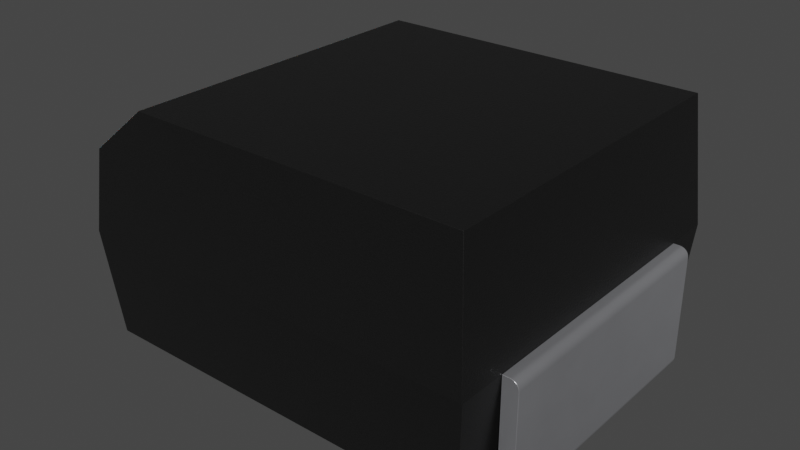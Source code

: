 # Source: C_Pol_EIA-B.blend  (saved by Blender 4.1.23; exported with 4.5.12 LTS)
import bpy
from mathutils import Matrix  # noqa: F401  (used for matrix-valued properties, if any)

bpy.ops.wm.read_factory_settings(use_empty=True)
scene = bpy.context.scene
scene.name = 'Scene'

# ---- collections
col_c_pol_eia_b = bpy.data.collections.new('C_Pol_EIA-B'); scene.collection.children.link(col_c_pol_eia_b)

# ---- materials (node trees are filled in below, after node groups)
mat_plastic_chip = bpy.data.materials.new('plastic_chip')
mat_plastic_chip.use_transparent_shadow = False
mat_plastic_chip.preview_render_type = 'CUBE'
mat_white_markings = bpy.data.materials.new('white_markings')
mat_white_markings.use_transparent_shadow = False
mat_white_markings.preview_render_type = 'FLAT'
mat_metal_pins = bpy.data.materials.new('metal_pins')
mat_metal_pins.use_transparent_shadow = False
mat_metal_pins.preview_render_type = 'CUBE'

# ---- node groups
ng_auto_smooth = bpy.data.node_groups.new('Auto Smooth', 'GeometryNodeTree')
_s = ng_auto_smooth.interface.new_socket(name='Geometry', in_out='OUTPUT', socket_type='NodeSocketGeometry')
_s = ng_auto_smooth.interface.new_socket(name='Geometry', in_out='INPUT', socket_type='NodeSocketGeometry')
_s = ng_auto_smooth.interface.new_socket(name='Angle', in_out='INPUT', socket_type='NodeSocketFloat')
_s.subtype = 'ANGLE'
_s.min_value = 0.0
_s.max_value = 3.142
ng_auto_smooth.is_modifier = True
_N = ng_auto_smooth.nodes; _L = ng_auto_smooth.links
n0 = _N.new('NodeGroupOutput'); n0.name = 'Group Output'; n0.location = (480, -100)
n1 = _N.new('NodeGroupInput'); n1.name = 'Group Input'; n1.location = (-420, -300)
n2 = _N.new('NodeGroupInput'); n2.name = 'Group Input.001'; n2.location = (-60, -100)
n3 = _N.new('GeometryNodeSetShadeSmooth'); n3.name = 'Set Shade Smooth'; n3.location = (120, -100)
n3.domain = 'EDGE'
n4 = _N.new('GeometryNodeSetShadeSmooth'); n4.name = 'Set Shade Smooth.001'; n4.location = (300, -100)
n5 = _N.new('GeometryNodeInputMeshEdgeAngle'); n5.name = 'Edge Angle'; n5.location = (-420, -220)
n6 = _N.new('GeometryNodeInputEdgeSmooth'); n6.name = 'Is Edge Smooth'; n6.location = (-60, -160)
n7 = _N.new('GeometryNodeInputShadeSmooth'); n7.name = 'Is Face Smooth'; n7.location = (-240, -340)
n8 = _N.new('FunctionNodeBooleanMath'); n8.name = 'Boolean Math'; n8.location = (-60, -220)
n9 = _N.new('FunctionNodeCompare'); n9.name = 'Compare'; n9.location = (-240, -180)
n9.operation = 'LESS_EQUAL'
_L.new(n5.outputs[0], n9.inputs[0])
_L.new(n4.outputs[0], n0.inputs[0])
_L.new(n1.outputs[1], n9.inputs[1])
_L.new(n9.outputs[0], n8.inputs[0])
_L.new(n7.outputs[0], n8.inputs[1])
_L.new(n2.outputs[0], n3.inputs[0])
_L.new(n6.outputs[0], n3.inputs[1])
_L.new(n3.outputs[0], n4.inputs[0])
_L.new(n8.outputs[0], n3.inputs[2])
n0.is_active_output = True

# ---- material node trees
mat_plastic_chip.use_nodes = True; mat_plastic_chip.node_tree.nodes.clear()
_N = mat_plastic_chip.node_tree.nodes; _L = mat_plastic_chip.node_tree.links
n0 = _N.new('ShaderNodeBsdfPrincipled'); n0.name = 'Principled BSDF'; n0.location = (10, 300)
n0.distribution = 'GGX'
n0.subsurface_method = 'BURLEY'
n0.inputs[0].default_value = (0.009312, 0.009312, 0.009312, 1.0)
n0.inputs[1].default_value = 0.1372
n0.inputs[2].default_value = 0.3706
n0.inputs[3].default_value = 1.45
n0.inputs[27].default_value = (0.0, 0.0, 0.0, 1.0)
n0.inputs[28].default_value = 1.0
n1 = _N.new('ShaderNodeOutputMaterial'); n1.name = 'Material Output'; n1.location = (300, 300)
n2 = _N.new('ShaderNodeTexNoise'); n2.name = 'Noise Texture'; n2.location = (-893, 54)
n2.inputs[2].default_value = 200.0
n2.inputs[3].default_value = 3.6
n2.inputs[4].default_value = 0.8375
n3 = _N.new('ShaderNodeBump'); n3.name = 'Bump'; n3.location = (-604, -53)
n3.inputs[0].default_value = 0.08
n3.inputs[1].default_value = 1.0
n3.inputs[2].default_value = 1.0
_L.new(n0.outputs[0], n1.inputs[0])
_L.new(n2.outputs[0], n3.inputs[3])
_L.new(n3.outputs[0], n0.inputs[5])
n1.is_active_output = True
mat_white_markings.use_nodes = True; mat_white_markings.node_tree.nodes.clear()
_N = mat_white_markings.node_tree.nodes; _L = mat_white_markings.node_tree.links
n0 = _N.new('ShaderNodeOutputMaterial'); n0.name = 'Material Output'; n0.location = (493, 281)
n1 = _N.new('ShaderNodeBsdfPrincipled'); n1.name = 'Principled BSDF'; n1.location = (159, 253)
n1.distribution = 'GGX'
n1.subsurface_method = 'BURLEY'
n1.inputs[1].default_value = 0.02
n1.inputs[2].default_value = 0.4636
n1.inputs[3].default_value = 1.4
n1.inputs[8].default_value = 1.0
n1.inputs[10].default_value = 0.3682
n1.inputs[13].default_value = 0.6591
n1.inputs[18].default_value = 0.2318
n1.inputs[20].default_value = 0.6709
n1.inputs[24].default_value = 0.1191
n1.inputs[27].default_value = (0.0, 0.0, 0.0, 1.0)
n1.inputs[28].default_value = 1.0
n2 = _N.new('ShaderNodeMapping'); n2.name = 'Mapping'; n2.location = (-1010, 265)
n2.inputs[3].default_value = (3.0, 1.0, 1.0)
n3 = _N.new('ShaderNodeTexCoord'); n3.name = 'Texture Coordinate'; n3.location = (-1250, 180)
n4 = _N.new('ShaderNodeBump'); n4.name = 'Bump'; n4.location = (-376, -99)
n4.inputs[0].default_value = 0.05
n4.inputs[1].default_value = 1.0
n4.inputs[2].default_value = 1.0
n5 = _N.new('ShaderNodeTexNoise'); n5.name = 'Noise Texture'; n5.location = (-662, 176)
n5.inputs[2].default_value = 88.0
n5.inputs[3].default_value = 10.8
n5.inputs[4].default_value = 0.9167
n5.inputs[8].default_value = 1.6
n6 = _N.new('ShaderNodeValToRGB'); n6.name = 'ColorRamp'; n6.location = (-354, 186)
while len(n6.color_ramp.elements) > 1: n6.color_ramp.elements.remove(n6.color_ramp.elements[-1])
n6.color_ramp.elements[0].position = 0.0; n6.color_ramp.elements[0].color = (0.2596, 0.2596, 0.2596, 1.0)
_e = n6.color_ramp.elements.new(1.0); _e.color = (0.6303, 0.6303, 0.6303, 1.0)
n7 = _N.new('ShaderNodeMix'); n7.name = 'Mix'; n7.location = (-58, 311)
n7.data_type = 'RGBA'
n7.inputs[0].default_value = 0.3682
n7.inputs[7].default_value = (0.2525, 0.2525, 0.2525, 1.0)
_L.new(n5.outputs[0], n6.inputs[0])
_L.new(n1.outputs[0], n0.inputs[0])
_L.new(n3.outputs[2], n2.inputs[0])
_L.new(n2.outputs[0], n5.inputs[0])
_L.new(n5.outputs[0], n4.inputs[3])
_L.new(n4.outputs[0], n1.inputs[5])
_L.new(n6.outputs[0], n7.inputs[6])
_L.new(n7.outputs[2], n1.inputs[0])
n0.is_active_output = True
mat_metal_pins.use_nodes = True; mat_metal_pins.node_tree.nodes.clear()
_N = mat_metal_pins.node_tree.nodes; _L = mat_metal_pins.node_tree.links
n0 = _N.new('ShaderNodeMapping'); n0.name = 'Mapping'; n0.location = (-1447, -91)
n0.inputs[3].default_value = (4.8, 1.2, 1.1)
n1 = _N.new('ShaderNodeBsdfPrincipled'); n1.name = 'Principled BSDF'; n1.location = (-560, 254)
n1.distribution = 'GGX'
n1.subsurface_method = 'BURLEY'
n1.inputs[1].default_value = 0.7818
n1.inputs[2].default_value = 0.2886
n1.inputs[3].default_value = 1.45
n1.inputs[13].default_value = 0.0
n1.inputs[27].default_value = (0.0, 0.0, 0.0, 1.0)
n1.inputs[28].default_value = 1.0
n2 = _N.new('ShaderNodeOutputMaterial'); n2.name = 'Material Output.002'; n2.location = (-205, 253)
n2.width = 213
n3 = _N.new('ShaderNodeTexNoise'); n3.name = 'Noise Texture.002'; n3.location = (-1228, -73)
n3.inputs[2].default_value = 0.1
n3.inputs[3].default_value = 7.0
n3.inputs[4].default_value = 0.6
n3.inputs[8].default_value = 0.4
n4 = _N.new('ShaderNodeTexCoord'); n4.name = 'Texture Coordinate'; n4.location = (-1636, -116)
n5 = _N.new('ShaderNodeMix'); n5.name = 'Mix.001'; n5.location = (-921, 45)
n5.data_type = 'RGBA'
n5.inputs[6].default_value = (0.9398, 0.9547, 1.0, 1.0)
n5.inputs[7].default_value = (0.13, 0.1259, 0.1359, 1.0)
n6 = _N.new('ShaderNodeBump'); n6.name = 'Bump.001'; n6.location = (-1001, -227)
n6.inputs[0].default_value = 0.05
n6.inputs[1].default_value = 0.01
n6.inputs[2].default_value = 1.0
_L.new(n1.outputs[0], n2.inputs[0])
_L.new(n3.outputs[0], n6.inputs[3])
_L.new(n0.outputs[0], n3.inputs[0])
_L.new(n3.outputs[0], n5.inputs[0])
_L.new(n4.outputs[3], n0.inputs[0])
_L.new(n5.outputs[2], n1.inputs[0])
_L.new(n6.outputs[0], n1.inputs[5])
n2.is_active_output = True

# ---- world
world_world = bpy.data.worlds.new('World'); scene.world = world_world
world_world.use_nodes = True; world_world.node_tree.nodes.clear()
_N = world_world.node_tree.nodes; _L = world_world.node_tree.links
n0 = _N.new('ShaderNodeOutputWorld'); n0.name = 'World Output'; n0.location = (300, 300)
n1 = _N.new('ShaderNodeBackground'); n1.name = 'Background'; n1.location = (10, 300)
n1.inputs[0].default_value = (0.05088, 0.05088, 0.05088, 1.0)
_L.new(n1.outputs[0], n0.inputs[0])
n0.is_active_output = True
world_world.color = (0.05088, 0.05088, 0.05088)
world_world.use_sun_shadow = False
world_world.sun_shadow_jitter_overblur = 0.0

# ---- meshes
me_c_pol_eia_b = bpy.data.meshes.new('C_Pol_EIA-B')
me_c_pol_eia_b.from_pydata([(-0.7701, 0.77, 0.03), (-0.7701, 0.77, 0.13), (-0.7701, -0.77, 0.13), (-1.641, -1.421, 0.13), (1.641, -1.421, 0.13), (1.641, 1.421, 0.13), (-1.641, 1.421, 0.13), (-1.72, -1.5, 1.03), (0.7699, -0.77, 0.13), (0.7699, 0.77, 0.03), (0.7699, 0.77, 0.13), (0.7699, -0.77, 0.03), (-0.7701, -0.77, 0.03), (1.626, -1.406, 2.1), (1.72, 1.5, 1.03), (-1.661, -1.441, 1.702), (-1.72, 1.5, 1.03), (1.72, -1.5, 1.03), (1.626, 1.406, 2.1), (-1.186, 1.406, 2.1), (-1.186, -1.406, 2.1), (-1.661, 1.441, 1.702), (1.85, -1.1, 0.075), (1.85, 1.1, 0.075), (1.05, 1.1, 0.13), (1.847, 1.1, 0.05559), (1.828, 1.1, 0.02197), (1.812, 1.1, 0.01005), (1.794, 1.1, 0.002556), (1.85, 1.1, 0.955), (1.812, 1.1, 1.02), (1.05, 1.1, 9.686e-08), (1.05, -1.1, 0.0), (1.794, -1.1, 0.002556), (1.84, -1.1, 0.0375), (1.847, -1.1, 0.05559), (1.775, -1.1, 1.03), (1.847, -1.1, 0.9744), (1.84, -1.1, 0.9925), (1.828, -1.1, 1.008), (1.812, -1.1, 1.02), (1.72, -1.1, 1.03), (1.775, 1.1, 1.03), (1.775, 1.1, 9.686e-08), (1.05, -1.1, 0.13), (1.72, 1.1, 1.03), (1.72, -1.1, 0.13), (1.72, 1.1, 0.13), (1.85, -1.1, 0.955), (1.794, -1.1, 1.027), (1.794, 1.1, 1.027), (1.828, 1.1, 1.008), (1.84, 1.1, 0.9925), (1.847, 1.1, 0.9744), (1.775, -1.1, 0.0), (1.812, -1.1, 0.01005), (1.828, -1.1, 0.02197), (1.84, 1.1, 0.0375), (-1.72, -0.5, 1.03), (-1.05, -1.1, 0.13), (-1.72, 1.1, 1.03), (-1.775, 0.5, 1.03), (-1.72, 0.5, 1.03), (-1.85, 0.5, 0.5), (-1.85, -0.5, 0.955), (-1.85, -1.1, 0.955), (-1.848, -1.1, 0.05559), (-1.828, -1.1, 0.02197), (-1.813, -1.1, 0.01005), (-1.795, -1.1, 0.002556), (-1.775, -1.1, 0.0), (-1.05, -1.1, 0.0), (-1.72, -1.1, 1.03), (-1.775, -1.1, 1.03), (-1.813, -1.1, 1.02), (-1.828, -1.1, 1.008), (-1.84, -1.1, 0.9925), (-1.848, -1.1, 0.9744), (-1.795, 1.1, 0.002556), (-1.813, 1.1, 0.01005), (-1.828, 1.1, 0.02197), (-1.05, 1.1, 9.686e-08), (-1.05, 1.1, 0.13), (-1.72, 1.1, 0.13), (-1.775, 1.1, 1.03), (-1.85, 1.1, 0.955), (-1.848, 1.1, 0.9744), (-1.828, 1.1, 1.008), (-1.813, 1.1, 1.02), (-1.72, 0.5, 0.5), (-1.72, -1.1, 0.13), (-1.828, 0.5, 1.008), (-1.84, 0.5, 0.9925), (-1.848, 0.5, 0.9744), (-1.85, -0.5, 0.5), (-1.84, -0.5, 0.9925), (-1.828, -0.5, 1.008), (-1.813, -0.5, 1.02), (-1.795, -0.5, 1.027), (-1.775, -0.5, 1.03), (-1.72, -0.5, 0.5), (-1.795, 0.5, 1.027), (-1.813, 0.5, 1.02), (-1.85, 0.5, 0.955), (-1.84, 1.1, 0.9925), (-1.795, 1.1, 1.027), (-1.85, -1.1, 0.075), (-1.84, -1.1, 0.0375), (-1.85, 1.1, 0.075), (-1.775, 1.1, 9.686e-08), (-1.84, 1.1, 0.0375), (-1.848, 1.1, 0.05559), (-1.795, -1.1, 1.027), (-1.848, -0.5, 0.9744)], [], [(14, 17, 4, 5), (8, 3, 6, 1, 2), (68, 67, 80, 79), (69, 68, 79, 78), (5, 4, 3, 8, 10, 1, 6), (3, 7, 16, 6), (12, 0, 9, 11), (20, 19, 21, 15), (10, 9, 0, 1), (15, 21, 16, 7), (61, 62, 60, 84), (43, 28, 33, 54), (39, 38, 52, 51), (21, 19, 18, 14, 16), (91, 102, 88, 87), (29, 48, 22, 23), (39, 40, 49, 36, 41, 46, 44, 32, 54, 33, 55, 56, 34, 35, 22, 48, 37, 38), (43, 54, 32, 31), (36, 49, 50, 42), (100, 94, 64, 113, 95, 96, 97, 98, 99, 58), (57, 25, 35, 34), (44, 24, 31, 32), (103, 93, 86, 85), (12, 2, 1, 0), (89, 63, 94, 100), (8, 2, 12, 11), (6, 16, 14, 5), (18, 13, 17, 14), (8, 11, 9, 10), (14, 16, 7, 17), (41, 36, 42, 45), (74, 112, 98, 97), (13, 20, 15, 7, 17), (20, 13, 18, 19), (38, 37, 53, 52), (47, 45, 42, 50, 30, 51, 52, 53, 29, 23, 25, 57, 26, 27, 28, 43, 31, 24), (100, 58, 72, 90, 83, 60, 62, 89), (70, 69, 78, 109), (27, 26, 56, 55), (47, 24, 44, 46), (66, 106, 108, 111), (41, 45, 47, 46), (49, 40, 30, 50), (28, 27, 55, 33), (71, 81, 82, 59), (40, 39, 51, 30), (25, 23, 22, 35), (73, 72, 58, 99), (81, 71, 70, 109), (108, 106, 65, 64, 94, 63, 103, 85), (74, 75, 76, 77, 65, 106, 66, 107, 67, 68, 69, 70, 71, 59, 90, 72, 73, 112), (88, 105, 84, 60, 83, 82, 81, 109, 78, 79, 80, 110, 111, 108, 85, 86, 104, 87), (84, 105, 101, 61), (82, 83, 90, 59), (103, 63, 89, 62, 61, 101, 102, 91, 92, 93), (99, 98, 112, 73), (77, 76, 95, 113), (26, 57, 34, 56), (65, 77, 113, 64), (92, 91, 87, 104), (17, 7, 3, 4), (93, 92, 104, 86), (107, 66, 111, 110), (29, 53, 37, 48), (102, 101, 105, 88), (67, 107, 110, 80), (75, 74, 97, 96), (76, 75, 96, 95)])
me_c_pol_eia_b.polygons.foreach_set('use_smooth', [True] * 68)
me_c_pol_eia_b.polygons.foreach_set('material_index', [0, 0, 2, 2, 0, 0, 0, 1, 0, 0, 2, 2, 2, 0, 2, 2, 2, 2, 2, 2, 2, 2, 2, 0, 2, 0, 0, 0, 0, 0, 2, 2, 0, 0, 2, 2, 2, 2, 2, 2, 2, 2, 2, 2, 2, 2, 2, 2, 2, 2, 2, 2, 2, 2, 2, 2, 2, 2, 2, 2, 0, 2, 2, 2, 2, 2, 2, 2])
_k = set([(0, 1), (0, 9), (0, 12), (1, 2), (1, 10), (2, 8), (2, 12), (3, 4), (3, 6), (3, 7), (4, 5), (4, 17), (5, 6), (5, 14), (6, 16), (7, 15), (7, 16), (7, 17), (8, 10), (8, 11), (9, 10), (9, 11), (11, 12), (13, 17), (13, 18), (13, 20), (14, 16), (14, 17), (14, 18), (15, 20), (15, 21), (16, 21), (18, 19), (19, 20), (19, 21), (22, 35), (22, 48), (23, 25), (23, 29), (24, 31), (24, 44), (24, 47), (25, 57), (26, 27), (26, 57), (27, 28), (28, 43), (29, 53), (30, 50), (30, 51), (31, 32), (31, 43), (32, 44), (32, 54), (33, 54), (33, 55), (34, 35), (34, 56), (36, 41), (36, 49), (37, 38), (37, 48), (38, 39), (39, 40), (40, 49), (41, 45), (41, 46), (42, 45), (42, 50), (44, 46), (45, 47), (46, 47), (51, 52), (52, 53), (55, 56), (58, 72), (58, 99), (58, 100), (59, 71), (59, 82), (59, 90), (60, 62), (60, 83), (60, 84), (61, 62), (61, 101), (62, 89), (63, 89), (63, 94), (63, 103), (64, 94), (64, 113), (65, 77), (65, 106), (66, 106), (66, 107), (67, 68), (67, 107), (68, 69), (69, 70), (70, 71), (71, 81), (72, 73), (72, 90), (73, 112), (74, 75), (74, 112), (75, 76), (76, 77), (78, 79), (78, 109), (79, 80), (80, 110), (81, 82), (81, 109), (82, 83), (83, 90), (84, 105), (85, 86), (85, 108), (86, 104), (87, 88), (87, 104), (88, 105), (89, 100), (91, 92), (91, 102), (92, 93), (93, 103), (94, 100), (95, 96), (95, 113), (96, 97), (97, 98), (98, 99), (101, 102), (108, 111), (110, 111)])
me_c_pol_eia_b.attributes.new('sharp_edge', 'BOOLEAN', 'EDGE').data.foreach_set('value', [ (min(e.vertices), max(e.vertices)) in _k for e in me_c_pol_eia_b.edges])
_uv = me_c_pol_eia_b.uv_layers.new(name='UVMap')
_uv.uv.foreach_set('vector', [0.9054, 0.4946, 0.09459, 0.4946, 0.1159, 0.2514, 0.8841, 0.2514, 0.7081, 0.2919, 0.05642, 0.1159, 0.05642, 0.8841, 0.2919, 0.7081, 0.2919, 0.2919, 0.01014, 0.2027, 0.005937, 0.2027, 0.005937, 0.7973, 0.01014, 0.7973, 0.01502, 0.2027, 0.01014, 0.2027, 0.01014, 0.7973, 0.01502, 0.7973, 0.9436, 0.8841, 0.9436, 0.1159, 0.05642, 0.1159, 0.7081, 0.2919, 0.7081, 0.7081, 0.2919, 0.7081, 0.05642, 0.8841, 0.1159, 0.2514, 0.09459, 0.4946, 0.9054, 0.4946, 0.8841, 0.2514, 0.2919, 0.2919, 0.2919, 0.7081, 0.7081, 0.7081, 0.7081, 0.2919, 0.1794, 0.1199, 0.1794, 0.8801, 0.05101, 0.8895, 0.05101, 0.1105, 0.7081, 0.2514, 0.7081, 0.2243, 0.2919, 0.2243, 0.2919, 0.2514, 0.1105, 0.6761, 0.8895, 0.6761, 0.9054, 0.4946, 0.09459, 0.4946, 0.02027, 0.6351, 0.03514, 0.6351, 0.03514, 0.7973, 0.02027, 0.7973, 0.9797, 0.7973, 0.985, 0.7973, 0.985, 0.2027, 0.9797, 0.2027, 0.2027, 0.4887, 0.2027, 0.4845, 0.7973, 0.4845, 0.7973, 0.4887, 0.05101, 0.6761, 0.1794, 0.7838, 0.9396, 0.7838, 0.9649, 0.4946, 0.03514, 0.4946, 0.005937, 0.6351, 0.01014, 0.6351, 0.01014, 0.7973, 0.005937, 0.7973, 0.7973, 0.4743, 0.2027, 0.4743, 0.2027, 0.2365, 0.7973, 0.2365, 0.9941, 0.4887, 0.9899, 0.4919, 0.985, 0.4939, 0.9797, 0.4946, 0.9649, 0.4946, 0.9649, 0.2514, 0.7838, 0.2514, 0.7838, 0.2162, 0.9797, 0.2162, 0.985, 0.2169, 0.9899, 0.2189, 0.9941, 0.2222, 0.9973, 0.2264, 0.9993, 0.2312, 1.0, 0.2365, 1.0, 0.4743, 0.9993, 0.4796, 0.9973, 0.4845, 0.9797, 0.7973, 0.9797, 0.2027, 0.7838, 0.2027, 0.7838, 0.7973, 0.9797, 0.2027, 0.985, 0.2027, 0.985, 0.7973, 0.9797, 0.7973, 0.03514, 0.3514, 0.0, 0.3514, 0.0, 0.4743, 0.0006907, 0.4796, 0.002716, 0.4845, 0.005937, 0.4887, 0.01014, 0.4919, 0.01502, 0.4939, 0.02027, 0.4946, 0.03514, 0.4946, 0.7973, 0.2264, 0.7973, 0.2312, 0.2027, 0.2312, 0.2027, 0.2264, 0.2027, 0.2514, 0.7973, 0.2514, 0.7973, 0.2162, 0.2027, 0.2162, 0.6351, 0.4743, 0.6351, 0.4796, 0.7973, 0.4796, 0.7973, 0.4743, 0.2919, 0.2243, 0.2919, 0.2514, 0.7081, 0.2514, 0.7081, 0.2243, 0.03514, 0.6351, 0.0, 0.6351, 0.0, 0.3649, 0.03514, 0.3649, 0.7081, 0.2514, 0.2919, 0.2514, 0.2919, 0.2243, 0.7081, 0.2243, 0.05642, 0.2514, 0.03514, 0.4946, 0.9649, 0.4946, 0.9436, 0.2514, 0.8801, 0.7838, 0.1199, 0.7838, 0.09459, 0.4946, 0.9054, 0.4946, 0.2919, 0.2514, 0.2919, 0.2243, 0.7081, 0.2243, 0.7081, 0.2514, 0.9649, 0.9054, 0.03514, 0.9054, 0.03514, 0.09459, 0.9649, 0.09459, 0.9649, 0.2027, 0.9797, 0.2027, 0.9797, 0.7973, 0.9649, 0.7973, 0.01014, 0.2027, 0.01502, 0.2027, 0.01502, 0.3649, 0.01014, 0.3649, 0.9396, 0.7838, 0.1794, 0.7838, 0.05101, 0.6761, 0.03514, 0.4946, 0.9649, 0.4946, 0.1794, 0.1199, 0.9396, 0.1199, 0.9396, 0.8801, 0.1794, 0.8801, 0.2027, 0.4845, 0.2027, 0.4796, 0.7973, 0.4796, 0.7973, 0.4845, 0.9649, 0.2514, 0.9649, 0.4946, 0.9797, 0.4946, 0.985, 0.4939, 0.9899, 0.4919, 0.9941, 0.4887, 0.9973, 0.4845, 0.9993, 0.4796, 1.0, 0.4743, 1.0, 0.2365, 0.9993, 0.2312, 0.9973, 0.2264, 0.9941, 0.2222, 0.9899, 0.2189, 0.985, 0.2169, 0.9797, 0.2162, 0.7838, 0.2162, 0.7838, 0.2514, 0.3649, 0.3514, 0.3649, 0.4946, 0.2027, 0.4946, 0.2027, 0.2514, 0.7973, 0.2514, 0.7973, 0.4946, 0.6351, 0.4946, 0.6351, 0.3514, 0.02027, 0.2027, 0.01502, 0.2027, 0.01502, 0.7973, 0.02027, 0.7973, 0.9899, 0.7973, 0.9941, 0.7973, 0.9941, 0.2027, 0.9899, 0.2027, 0.9649, 0.7973, 0.7838, 0.7973, 0.7838, 0.2027, 0.9649, 0.2027, 0.2027, 0.2312, 0.2027, 0.2365, 0.7973, 0.2365, 0.7973, 0.2312, 0.2027, 0.4946, 0.7973, 0.4946, 0.7973, 0.2514, 0.2027, 0.2514, 0.985, 0.2027, 0.9899, 0.2027, 0.9899, 0.7973, 0.985, 0.7973, 0.985, 0.7973, 0.9899, 0.7973, 0.9899, 0.2027, 0.985, 0.2027, 0.2027, 0.2162, 0.7973, 0.2162, 0.7973, 0.2514, 0.2027, 0.2514, 0.9899, 0.2027, 0.9941, 0.2027, 0.9941, 0.7973, 0.9899, 0.7973, 0.7973, 0.2312, 0.7973, 0.2365, 0.2027, 0.2365, 0.2027, 0.2312, 0.02027, 0.2027, 0.03514, 0.2027, 0.03514, 0.3649, 0.02027, 0.3649, 0.2162, 0.7973, 0.2162, 0.2027, 0.02027, 0.2027, 0.02027, 0.7973, 0.7973, 0.2365, 0.2027, 0.2365, 0.2027, 0.4743, 0.3649, 0.4743, 0.3649, 0.3514, 0.6351, 0.3514, 0.6351, 0.4743, 0.7973, 0.4743, 0.01014, 0.4919, 0.005937, 0.4887, 0.002716, 0.4845, 0.0006907, 0.4796, 0.0, 0.4743, 0.0, 0.2365, 0.0006907, 0.2312, 0.002716, 0.2264, 0.005937, 0.2222, 0.01014, 0.2189, 0.01502, 0.2169, 0.02027, 0.2162, 0.2162, 0.2162, 0.2162, 0.2514, 0.03514, 0.2514, 0.03514, 0.4946, 0.02027, 0.4946, 0.01502, 0.4939, 0.01014, 0.4919, 0.01502, 0.4939, 0.02027, 0.4946, 0.03514, 0.4946, 0.03514, 0.2514, 0.2162, 0.2514, 0.2162, 0.2162, 0.02027, 0.2162, 0.01502, 0.2169, 0.01014, 0.2189, 0.005937, 0.2222, 0.002716, 0.2264, 0.0006907, 0.2312, 0.0, 0.2365, 0.0, 0.4743, 0.0006907, 0.4796, 0.002716, 0.4845, 0.005937, 0.4887, 0.02027, 0.7973, 0.01502, 0.7973, 0.01502, 0.6351, 0.02027, 0.6351, 0.2162, 0.7973, 0.03514, 0.7973, 0.03514, 0.2027, 0.2162, 0.2027, 0.0, 0.4743, 0.0, 0.3514, 0.03514, 0.3514, 0.03514, 0.4946, 0.02027, 0.4946, 0.01502, 0.4939, 0.01014, 0.4919, 0.005937, 0.4887, 0.002716, 0.4845, 0.0006907, 0.4796, 0.02027, 0.3649, 0.01502, 0.3649, 0.01502, 0.2027, 0.02027, 0.2027, 0.2027, 0.4796, 0.2027, 0.4845, 0.3649, 0.4845, 0.3649, 0.4796, 0.7973, 0.2222, 0.7973, 0.2264, 0.2027, 0.2264, 0.2027, 0.2222, 0.2027, 0.4743, 0.2027, 0.4796, 0.3649, 0.4796, 0.3649, 0.4743, 0.6351, 0.4845, 0.6351, 0.4887, 0.7973, 0.4887, 0.7973, 0.4845, 0.9649, 0.4946, 0.03514, 0.4946, 0.05642, 0.2514, 0.9436, 0.2514, 0.6351, 0.4796, 0.6351, 0.4845, 0.7973, 0.4845, 0.7973, 0.4796, 0.2027, 0.2264, 0.2027, 0.2312, 0.7973, 0.2312, 0.7973, 0.2264, 0.7973, 0.4743, 0.7973, 0.4796, 0.2027, 0.4796, 0.2027, 0.4743, 0.01014, 0.6351, 0.01502, 0.6351, 0.01502, 0.7973, 0.01014, 0.7973, 0.2027, 0.2222, 0.2027, 0.2264, 0.7973, 0.2264, 0.7973, 0.2222, 0.005937, 0.2027, 0.01014, 0.2027, 0.01014, 0.3649, 0.005937, 0.3649, 0.2027, 0.4845, 0.2027, 0.4887, 0.3649, 0.4887, 0.3649, 0.4845])
me_c_pol_eia_b.materials.append(mat_plastic_chip)
me_c_pol_eia_b.materials.append(mat_white_markings)
me_c_pol_eia_b.materials.append(mat_metal_pins)
me_c_pol_eia_b.update()
me_c_pol_eia_b.normals_split_custom_set([tuple(v) for v in zip(*[iter([0.9962, -2.896e-08, -0.08716, 0.9962, -2.896e-08, -0.08716, 0.9962, -2.896e-08, -0.08716, 0.9962, -2.896e-08, -0.08716, 0.0, 4.345e-08, -1.0, 0.0, 4.214e-08, -1.0, 0.0, 4.259e-08, -1.0, 0.0, 4.281e-08, -1.0, 0.0, 4.183e-08, -1.0, -0.5, 4.362e-08, -0.866, -0.7071, 4.362e-08, -0.7071, -0.7071, 4.362e-08, -0.7071, -0.5, 4.362e-08, -0.866, -0.2588, 4.362e-08, -0.9659, -0.5, 4.362e-08, -0.866, -0.5, 4.362e-08, -0.866, -0.2588, 4.362e-08, -0.9659, 0.0, 4.368e-08, -1.0, 0.0, 4.368e-08, -1.0, 0.0, 4.214e-08, -1.0, 0.0, 4.345e-08, -1.0, 0.0, 4.368e-08, -1.0, 0.0, 4.281e-08, -1.0, 0.0, 4.259e-08, -1.0, -0.9962, -4.517e-08, -0.08716, -0.9962, -4.517e-08, -0.08716, -0.9962, -4.517e-08, -0.08716, -0.9962, -4.517e-08, -0.08716, 0.0, 4.354e-08, -1.0, 0.0, 4.354e-08, -1.0, 0.0, 4.354e-08, -1.0, 0.0, 4.354e-08, -1.0, -0.6428, -5.556e-08, 0.766, -0.6428, -5.556e-08, 0.766, -0.6428, -5.556e-08, 0.766, -0.6428, -5.556e-08, 0.766, 0.0, 1.0, 0.0, 0.0, 1.0, 0.0, 0.0, 1.0, 0.0, 0.0, 1.0, 0.0, -0.9962, -2.647e-08, 0.08716, -0.9962, -2.647e-08, 0.08716, -0.9962, -2.647e-08, 0.08716, -0.9962, -2.647e-08, 0.08716, -0.0654, 0.0, 0.9979, 0.0, 0.0, 1.0, 0.0, 0.0, 1.0, -0.0654, 0.0, 0.9979, 0.0654, 4.373e-08, -0.9979, 0.2588, 3.271e-08, -0.9659, 0.2588, 3.271e-08, -0.9659, 0.0654, 4.373e-08, -0.9979, 0.7071, 0.0, 0.7071, 0.866, 0.0, 0.5, 0.866, 0.0, 0.5, 0.7071, 0.0, 0.7071, -2.125e-08, 0.9962, 0.08716, -2.125e-08, 0.9962, 0.08716, -2.125e-08, 0.9962, 0.08716, -2.125e-08, 0.9962, 0.08716, -2.125e-08, 0.9962, 0.08716, -0.7071, 0.0, 0.7071, -0.5, 0.0, 0.866, -0.5, 0.0, 0.866, -0.7071, 0.0, 0.7071, 0.9979, -1.195e-08, 0.0654, 0.9979, -1.195e-08, 0.0654, 0.9979, -1.195e-08, -0.0654, 0.9979, -1.195e-08, -0.0654, 0.0, -1.0, -7.246e-08, 0.0, -1.0, -7.246e-08, 0.0, -1.0, -7.246e-08, 0.0, -1.0, -7.246e-08, 0.0, -1.0, -7.246e-08, 0.0, -1.0, -7.246e-08, 0.0, -1.0, -7.246e-08, 0.0, -1.0, -7.246e-08, 0.0, -1.0, -7.246e-08, 0.0, -1.0, -7.246e-08, 0.0, -1.0, -7.246e-08, 0.0, -1.0, -7.246e-08, 0.0, -1.0, -7.246e-08, 0.0, -1.0, -7.246e-08, 0.0, -1.0, -7.246e-08, 0.0, -1.0, -7.246e-08, 0.0, -1.0, -7.246e-08, 0.0, -1.0, -7.246e-08, 0.0654, 4.373e-08, -0.9979, 0.0654, 4.373e-08, -0.9979, 0.0, 4.403e-08, -1.0, 0.0, 4.403e-08, -1.0, 0.0654, 0.0, 0.9979, 0.2588, 0.0, 0.9659, 0.2588, 0.0, 0.9659, 0.0654, 0.0, 0.9979, -3.304e-08, 1.0, 1.377e-07, -3.304e-08, 1.0, 1.377e-07, -3.304e-08, 1.0, 1.377e-07, -3.304e-08, 1.0, 1.377e-07, -3.304e-08, 1.0, 1.377e-07, -3.304e-08, 1.0, 1.377e-07, -3.304e-08, 1.0, 1.377e-07, -3.304e-08, 1.0, 1.377e-07, -3.304e-08, 1.0, 1.377e-07, -3.304e-08, 1.0, 1.377e-07, 0.866, 2.181e-08, -0.5, 0.9659, 0.0, -0.2588, 0.9659, 0.0, -0.2588, 0.866, 2.181e-08, -0.5, -1.0, 4.295e-08, 0.0, -1.0, 4.295e-08, 0.0, -1.0, 4.295e-08, 0.0, -1.0, 4.295e-08, 0.0, -0.9979, -3.023e-09, 0.0654, -0.9659, -1.599e-07, 0.2588, -0.9659, -1.599e-07, 0.2588, -0.9979, -3.023e-09, 0.0654, -1.0, -4.838e-08, 0.0, -1.0, -4.838e-08, 0.0, -1.0, -4.838e-08, 0.0, -1.0, -4.838e-08, 0.0, 0.0, 0.0, 1.0, 0.0, 0.0, 1.0, 0.0, 0.0, 1.0, 0.0, 0.0, 1.0, 0.0, -1.0, 0.0, 0.0, -1.0, 0.0, 0.0, -1.0, 0.0, 0.0, -1.0, 0.0, 0.0, 0.9962, -0.08716, 0.0, 0.9962, -0.08716, 0.0, 0.9962, -0.08716, 0.0, 0.9962, -0.08716, 0.9962, -1.679e-08, 0.08716, 0.9962, -1.679e-08, 0.08716, 0.9962, -1.679e-08, 0.08716, 0.9962, -1.679e-08, 0.08716, 1.0, -4.838e-08, 0.0, 1.0, -4.838e-08, 0.0, 1.0, -4.838e-08, 0.0, 1.0, -4.838e-08, 0.0, 0.0, -7.947e-08, 1.0, 0.0, -7.947e-08, 1.0, 0.0, -7.947e-08, 1.0, 0.0, -7.947e-08, 1.0, 0.0, 0.0, 1.0, 0.0654, 0.0, 0.9979, 0.0654, 0.0, 0.9979, 0.0, 0.0, 1.0, -0.5, 0.0, 0.866, -0.2588, 0.0, 0.9659, -0.2588, 0.0, 0.9659, -0.5, 0.0, 0.866, 8.075e-08, -0.9962, 0.08716, 8.075e-08, -0.9962, 0.08716, 8.075e-08, -0.9962, 0.08716, 8.075e-08, -0.9962, 0.08716, 8.075e-08, -0.9962, 0.08716, 0.0, 0.0, 1.0, 0.0, 0.0, 1.0, 0.0, 0.0, 1.0, 0.0, 0.0, 1.0, 0.866, 0.0, 0.5, 0.9659, 0.0, 0.2588, 0.9659, 0.0, 0.2588, 0.866, 0.0, 0.5, 0.0, 1.0, 0.0, 0.0, 1.0, 0.0, 0.0, 1.0, 0.0, 0.0, 1.0, 0.0, 0.0, 1.0, 0.0, 0.0, 1.0, 0.0, 0.0, 1.0, 0.0, 0.0, 1.0, 0.0, 0.0, 1.0, 0.0, 0.0, 1.0, 0.0, 0.0, 1.0, 0.0, 0.0, 1.0, 0.0, 0.0, 1.0, 0.0, 0.0, 1.0, 0.0, 0.0, 1.0, 0.0, 0.0, 1.0, 0.0, 0.0, 1.0, 0.0, 0.0, 1.0, 0.0, 1.0, 4.111e-08, 0.0, 1.0, 4.111e-08, 0.0, 1.0, 4.111e-08, 0.0, 1.0, 4.111e-08, 0.0, 1.0, 4.111e-08, 0.0, 1.0, 4.111e-08, 0.0, 1.0, 4.111e-08, 0.0, 1.0, 4.111e-08, 0.0, -0.0654, 4.373e-08, -0.9979, -0.2588, 4.362e-08, -0.9659, -0.2588, 4.362e-08, -0.9659, -0.0654, 4.373e-08, -0.9979, 0.5, 3.271e-08, -0.866, 0.7071, 4.362e-08, -0.7071, 0.7071, 4.362e-08, -0.7071, 0.5, 3.271e-08, -0.866, 0.0, -4.064e-08, 1.0, 0.0, -4.064e-08, 1.0, 0.0, -4.064e-08, 1.0, 0.0, -4.064e-08, 1.0, -0.9659, -4.362e-08, -0.2588, -0.9979, -3.023e-09, -0.0654, -0.9979, -3.023e-09, -0.0654, -0.9659, -4.362e-08, -0.2588, -1.0, 1.745e-08, 0.0, -1.0, 1.745e-08, 0.0, -1.0, 1.745e-08, 0.0, -1.0, 1.745e-08, 0.0, 0.2588, 0.0, 0.9659, 0.5, 0.0, 0.866, 0.5, 0.0, 0.866, 0.2588, 0.0, 0.9659, 0.2588, 3.271e-08, -0.9659, 0.5, 3.271e-08, -0.866, 0.5, 3.271e-08, -0.866, 0.2588, 3.271e-08, -0.9659, 1.0, 3.644e-08, 0.0, 1.0, 3.644e-08, 0.0, 1.0, 3.644e-08, 0.0, 1.0, 3.644e-08, 0.0, 0.5, 0.0, 0.866, 0.7071, 0.0, 0.7071, 0.7071, 0.0, 0.7071, 0.5, 0.0, 0.866, 0.9659, 0.0, -0.2588, 0.9979, -1.195e-08, -0.0654, 0.9979, -1.195e-08, -0.0654, 0.9659, 0.0, -0.2588, -0.0654, 0.0, 0.9979, 0.0, 0.0, 1.0, 0.0, 0.0, 1.0, -0.0654, 0.0, 0.9979, 0.0, 4.403e-08, -1.0, 0.0, 4.403e-08, -1.0, -0.0654, 4.373e-08, -0.9979, -0.0654, 4.373e-08, -0.9979, -0.9979, -3.023e-09, -0.0654, -0.9979, -3.023e-09, -0.0654, -0.9979, -3.023e-09, 0.0654, -0.9979, -3.023e-09, 0.0654, -1.0, -6.032e-09, 0.0, -1.0, -6.032e-09, 0.0, -0.9979, -3.023e-09, 0.0654, -0.9979, -3.023e-09, 0.0654, 0.0, -1.0, 1.705e-08, 0.0, -1.0, 1.705e-08, 0.0, -1.0, 1.705e-08, 0.0, -1.0, 1.705e-08, 0.0, -1.0, 1.705e-08, 0.0, -1.0, 1.705e-08, 0.0, -1.0, 1.705e-08, 0.0, -1.0, 1.705e-08, 0.0, -1.0, 1.705e-08, 0.0, -1.0, 1.705e-08, 0.0, -1.0, 1.705e-08, 0.0, -1.0, 1.705e-08, 0.0, -1.0, 1.705e-08, 0.0, -1.0, 1.705e-08, 0.0, -1.0, 1.705e-08, 0.0, -1.0, 1.705e-08, 0.0, -1.0, 1.705e-08, 0.0, -1.0, 1.705e-08, 0.0, 1.0, -8.099e-08, 0.0, 1.0, -8.099e-08, 0.0, 1.0, -8.099e-08, 0.0, 1.0, -8.099e-08, 0.0, 1.0, -8.099e-08, 0.0, 1.0, -8.099e-08, 0.0, 1.0, -8.099e-08, 0.0, 1.0, -8.099e-08, 0.0, 1.0, -8.099e-08, 0.0, 1.0, -8.099e-08, 0.0, 1.0, -8.099e-08, 0.0, 1.0, -8.099e-08, 0.0, 1.0, -8.099e-08, 0.0, 1.0, -8.099e-08, 0.0, 1.0, -8.099e-08, 0.0, 1.0, -8.099e-08, 0.0, 1.0, -8.099e-08, 0.0, 1.0, -8.099e-08, -0.0654, 0.0, 0.9979, -0.2588, 0.0, 0.9659, -0.2588, 0.0, 0.9659, -0.0654, 0.0, 0.9979, 0.0, -4.064e-08, 1.0, 0.0, -4.064e-08, 1.0, 0.0, -4.064e-08, 1.0, 0.0, -4.064e-08, 1.0, -1.097e-07, -1.0, 1.721e-08, -1.097e-07, -1.0, 1.721e-08, -1.097e-07, -1.0, 1.721e-08, -1.097e-07, -1.0, 1.721e-08, -1.097e-07, -1.0, 1.721e-08, -1.097e-07, -1.0, 1.721e-08, -1.097e-07, -1.0, 1.721e-08, -1.097e-07, -1.0, 1.721e-08, -1.097e-07, -1.0, 1.721e-08, -1.097e-07, -1.0, 1.721e-08, -0.0654, 0.0, 0.9979, -0.2588, 0.0, 0.9659, -0.2588, 0.0, 0.9659, -0.0654, 0.0, 0.9979, -0.9659, 0.0, 0.2588, -0.866, 0.0, 0.5, -0.866, 0.0, 0.5, -0.9659, 0.0, 0.2588, 0.7071, 4.362e-08, -0.7071, 0.866, 2.181e-08, -0.5, 0.866, 2.181e-08, -0.5, 0.7071, 4.362e-08, -0.7071, -0.9979, -3.023e-09, 0.0654, -0.9659, 0.0, 0.2588, -0.9659, 0.0, 0.2588, -0.9979, -3.023e-09, 0.0654, -0.866, -1.599e-07, 0.5, -0.7071, 0.0, 0.7071, -0.7071, 0.0, 0.7071, -0.866, -1.599e-07, 0.5, 0.0, -0.9962, -0.08716, 0.0, -0.9962, -0.08716, 0.0, -0.9962, -0.08716, 0.0, -0.9962, -0.08716, -0.9659, -1.599e-07, 0.2588, -0.866, -1.599e-07, 0.5, -0.866, -1.599e-07, 0.5, -0.9659, -1.599e-07, 0.2588, -0.866, -2.181e-08, -0.5, -0.9659, -4.362e-08, -0.2588, -0.9659, -4.362e-08, -0.2588, -0.866, -2.181e-08, -0.5, 0.9979, -1.195e-08, 0.0654, 0.9659, 0.0, 0.2588, 0.9659, 0.0, 0.2588, 0.9979, -1.195e-08, 0.0654, -0.5, 0.0, 0.866, -0.2588, 0.0, 0.9659, -0.2588, 0.0, 0.9659, -0.5, 0.0, 0.866, -0.7071, 4.362e-08, -0.7071, -0.866, -2.181e-08, -0.5, -0.866, -2.181e-08, -0.5, -0.7071, 4.362e-08, -0.7071, -0.7071, 0.0, 0.7071, -0.5, 0.0, 0.866, -0.5, 0.0, 0.866, -0.7071, 0.0, 0.7071, -0.866, 0.0, 0.5, -0.7071, 0.0, 0.7071, -0.7071, 0.0, 0.7071, -0.866, 0.0, 0.5])] * 3)])

# ---- objects
ob_c_pol_eia_b = bpy.data.objects.new('C_Pol_EIA-B', me_c_pol_eia_b)

# ---- transforms, parenting, visibility, modifiers, constraints
ob_c_pol_eia_b.location = (0.0, 0.0, 0.0)
_m = ob_c_pol_eia_b.modifiers.new('Bevel', 'BEVEL')
_m.width = 0.003
_m.width_pct = 0.003
_m.segments = 3
_m = ob_c_pol_eia_b.modifiers.new('Auto Smooth', 'NODES')
_m.node_group = ng_auto_smooth
_gi = [s.identifier for s in ng_auto_smooth.interface.items_tree if s.item_type == 'SOCKET' and s.in_out == 'INPUT']
_m[_gi[1]] = 0.5236  # Angle

# ---- collection membership
col_c_pol_eia_b.objects.link(ob_c_pol_eia_b)

# ---- scene / render settings (as saved in the file)
scene.frame_start = 1; scene.frame_end = 250; scene.frame_set(1)
scene.render.engine = 'BLENDER_EEVEE_NEXT'
scene.cycles.sampling_pattern = 'TABULATED_SOBOL'
scene.cycles.use_light_tree = False
scene.eevee.ray_tracing_options.trace_max_roughness = 0.0
scene.view_settings.view_transform = 'Filmic'
bpy.context.view_layer.update()

# ---- added for rendering (the .blend has no active camera and no usable light): camera, sun
cam_auto = bpy.data.cameras.new('AutoCamera')
cam_auto.lens = 50.0
cam_auto.sensor_width = 36.0
cam_auto.clip_end = 1000.0
ob_auto_camera = bpy.data.objects.new('AutoCamera', cam_auto)
scene.collection.objects.link(ob_auto_camera)
ob_auto_camera.location = (4.81639, -5.77985, 4.9032)
ob_auto_camera.rotation_euler = (1.09748, -7.21219e-08, 0.694738)
scene.camera = ob_auto_camera
light_auto_sun = bpy.data.lights.new('AutoSun', 'SUN')
light_auto_sun.energy = 3.0
light_auto_sun.angle = 0.0523599
ob_auto_sun = bpy.data.objects.new('AutoSun', light_auto_sun)
scene.collection.objects.link(ob_auto_sun)
ob_auto_sun.rotation_euler = (0.872665, 0.174533, 0.523599)
bpy.context.view_layer.update()
